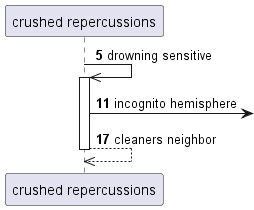

The diagram above was rendered by PlantUML. Its source (embedded in the PNG):
@startuml
participant "crushed repercussions" as 0
autonumber 5 6
0 ->> 0++ : drowning sensitive
0 ->] : incognito hemisphere
return cleaners neighbor
@enduml